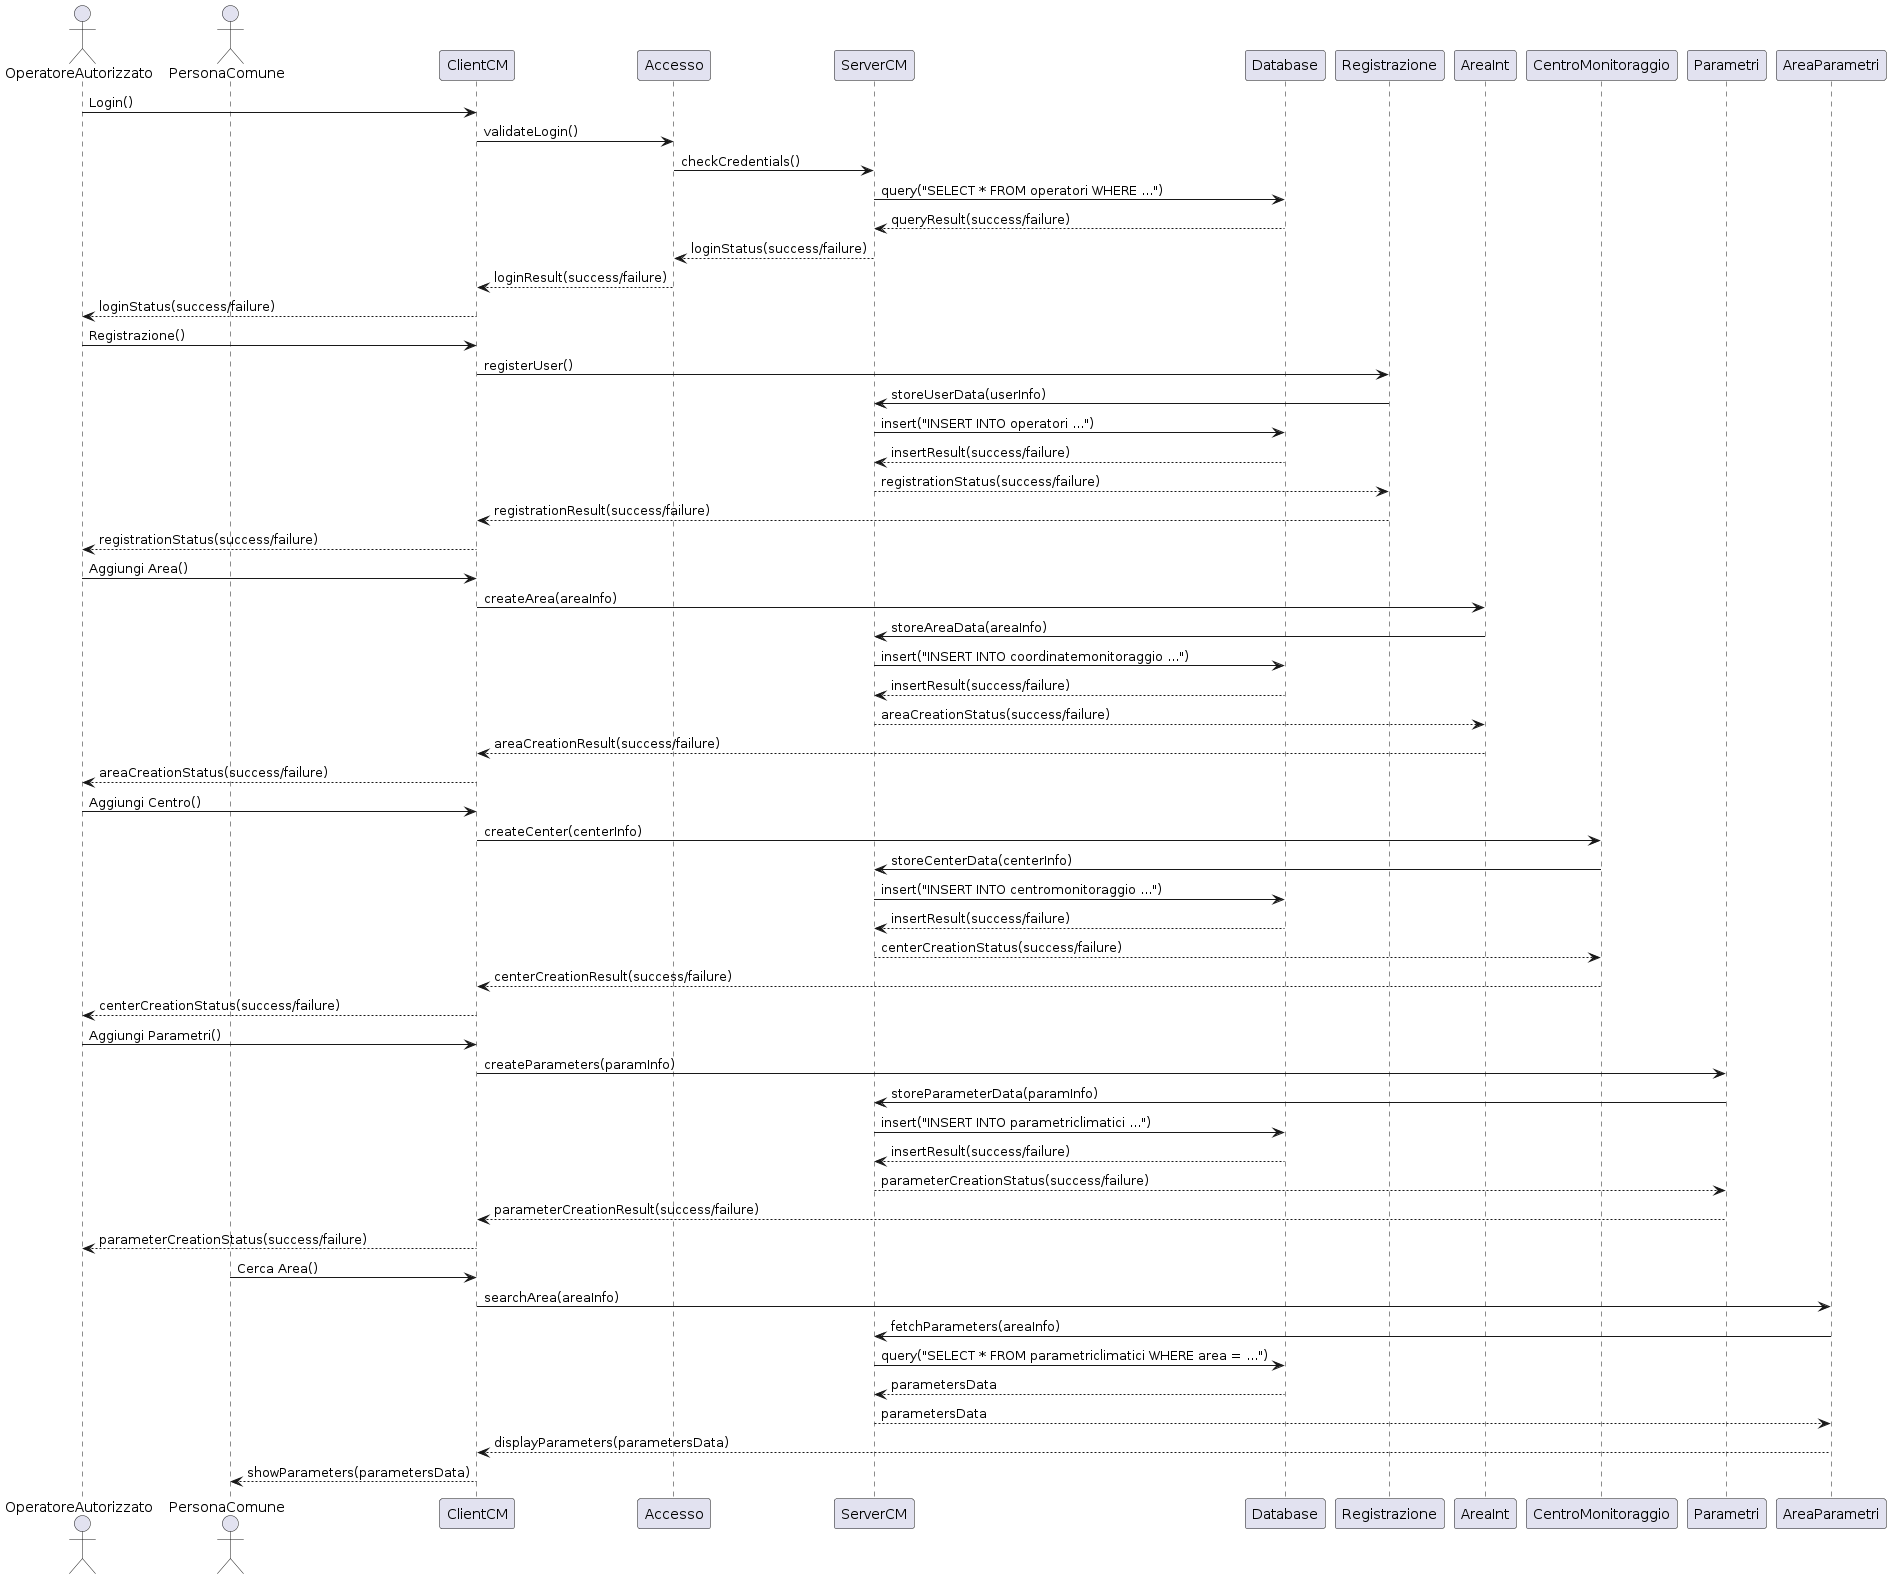

The diagram above was rendered by PlantUML. Its source (embedded in the PNG):
@startuml
actor OperatoreAutorizzato as OA
actor PersonaComune as PC

OA -> ClientCM : Login()
ClientCM -> Accesso : validateLogin()
Accesso -> ServerCM : checkCredentials()
ServerCM -> Database : query("SELECT * FROM operatori WHERE ...")
Database --> ServerCM : queryResult(success/failure)
ServerCM --> Accesso : loginStatus(success/failure)
Accesso --> ClientCM : loginResult(success/failure)
ClientCM --> OA : loginStatus(success/failure)

OA -> ClientCM : Registrazione()
ClientCM -> Registrazione : registerUser()
Registrazione -> ServerCM : storeUserData(userInfo)
ServerCM -> Database : insert("INSERT INTO operatori ...")
Database --> ServerCM : insertResult(success/failure)
ServerCM --> Registrazione : registrationStatus(success/failure)
Registrazione --> ClientCM : registrationResult(success/failure)
ClientCM --> OA : registrationStatus(success/failure)

OA -> ClientCM : Aggiungi Area()
ClientCM -> AreaInt : createArea(areaInfo)
AreaInt -> ServerCM : storeAreaData(areaInfo)
ServerCM -> Database : insert("INSERT INTO coordinatemonitoraggio ...")
Database --> ServerCM : insertResult(success/failure)
ServerCM --> AreaInt : areaCreationStatus(success/failure)
AreaInt --> ClientCM : areaCreationResult(success/failure)
ClientCM --> OA : areaCreationStatus(success/failure)

OA -> ClientCM : Aggiungi Centro()
ClientCM -> CentroMonitoraggio : createCenter(centerInfo)
CentroMonitoraggio -> ServerCM : storeCenterData(centerInfo)
ServerCM -> Database : insert("INSERT INTO centromonitoraggio ...")
Database --> ServerCM : insertResult(success/failure)
ServerCM --> CentroMonitoraggio : centerCreationStatus(success/failure)
CentroMonitoraggio --> ClientCM : centerCreationResult(success/failure)
ClientCM --> OA : centerCreationStatus(success/failure)

OA -> ClientCM : Aggiungi Parametri()
ClientCM -> Parametri : createParameters(paramInfo)
Parametri -> ServerCM : storeParameterData(paramInfo)
ServerCM -> Database : insert("INSERT INTO parametriclimatici ...")
Database --> ServerCM : insertResult(success/failure)
ServerCM --> Parametri : parameterCreationStatus(success/failure)
Parametri --> ClientCM : parameterCreationResult(success/failure)
ClientCM --> OA : parameterCreationStatus(success/failure)

PC -> ClientCM : Cerca Area()
ClientCM -> AreaParametri : searchArea(areaInfo)
AreaParametri -> ServerCM : fetchParameters(areaInfo)
ServerCM -> Database : query("SELECT * FROM parametriclimatici WHERE area = ...")
Database --> ServerCM : parametersData
ServerCM --> AreaParametri : parametersData
AreaParametri --> ClientCM : displayParameters(parametersData)
ClientCM --> PC : showParameters(parametersData)
@enduml